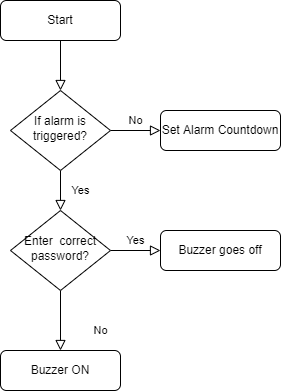

The diagram above was exported from draw.io. Its source (the exported page's mxGraphModel, read from the mxfile embedded in the PNG):
<mxGraphModel dx="868" dy="520" grid="1" gridSize="10" guides="1" tooltips="1" connect="1" arrows="1" fold="1" page="1" pageScale="1" pageWidth="827" pageHeight="1169" math="0" shadow="0">
  <root>
    <mxCell id="WIyWlLk6GJQsqaUBKTNV-0" />
    <mxCell id="WIyWlLk6GJQsqaUBKTNV-1" parent="WIyWlLk6GJQsqaUBKTNV-0" />
    <mxCell id="WIyWlLk6GJQsqaUBKTNV-2" value="" style="rounded=0;html=1;jettySize=auto;orthogonalLoop=1;fontSize=11;endArrow=block;endFill=0;endSize=8;strokeWidth=1;shadow=0;labelBackgroundColor=none;edgeStyle=orthogonalEdgeStyle;" parent="WIyWlLk6GJQsqaUBKTNV-1" source="WIyWlLk6GJQsqaUBKTNV-3" target="WIyWlLk6GJQsqaUBKTNV-6" edge="1">
      <mxGeometry relative="1" as="geometry" />
    </mxCell>
    <mxCell id="WIyWlLk6GJQsqaUBKTNV-3" value="Start" style="rounded=1;whiteSpace=wrap;html=1;fontSize=12;glass=0;strokeWidth=1;shadow=0;" parent="WIyWlLk6GJQsqaUBKTNV-1" vertex="1">
      <mxGeometry x="160" y="80" width="120" height="40" as="geometry" />
    </mxCell>
    <mxCell id="WIyWlLk6GJQsqaUBKTNV-4" value="Yes" style="rounded=0;html=1;jettySize=auto;orthogonalLoop=1;fontSize=11;endArrow=block;endFill=0;endSize=8;strokeWidth=1;shadow=0;labelBackgroundColor=none;edgeStyle=orthogonalEdgeStyle;" parent="WIyWlLk6GJQsqaUBKTNV-1" source="WIyWlLk6GJQsqaUBKTNV-6" target="WIyWlLk6GJQsqaUBKTNV-10" edge="1">
      <mxGeometry y="20" relative="1" as="geometry">
        <mxPoint as="offset" />
      </mxGeometry>
    </mxCell>
    <mxCell id="WIyWlLk6GJQsqaUBKTNV-5" value="No" style="edgeStyle=orthogonalEdgeStyle;rounded=0;html=1;jettySize=auto;orthogonalLoop=1;fontSize=11;endArrow=block;endFill=0;endSize=8;strokeWidth=1;shadow=0;labelBackgroundColor=none;" parent="WIyWlLk6GJQsqaUBKTNV-1" source="WIyWlLk6GJQsqaUBKTNV-6" target="WIyWlLk6GJQsqaUBKTNV-7" edge="1">
      <mxGeometry y="10" relative="1" as="geometry">
        <mxPoint as="offset" />
      </mxGeometry>
    </mxCell>
    <mxCell id="WIyWlLk6GJQsqaUBKTNV-6" value="If alarm is triggered?" style="rhombus;whiteSpace=wrap;html=1;shadow=0;fontFamily=Helvetica;fontSize=12;align=center;strokeWidth=1;spacing=6;spacingTop=-4;" parent="WIyWlLk6GJQsqaUBKTNV-1" vertex="1">
      <mxGeometry x="170" y="170" width="100" height="80" as="geometry" />
    </mxCell>
    <mxCell id="WIyWlLk6GJQsqaUBKTNV-7" value="Set Alarm Countdown" style="rounded=1;whiteSpace=wrap;html=1;fontSize=12;glass=0;strokeWidth=1;shadow=0;" parent="WIyWlLk6GJQsqaUBKTNV-1" vertex="1">
      <mxGeometry x="320" y="190" width="120" height="40" as="geometry" />
    </mxCell>
    <mxCell id="WIyWlLk6GJQsqaUBKTNV-8" value="No" style="rounded=0;html=1;jettySize=auto;orthogonalLoop=1;fontSize=11;endArrow=block;endFill=0;endSize=8;strokeWidth=1;shadow=0;labelBackgroundColor=none;edgeStyle=orthogonalEdgeStyle;" parent="WIyWlLk6GJQsqaUBKTNV-1" source="WIyWlLk6GJQsqaUBKTNV-10" target="WIyWlLk6GJQsqaUBKTNV-11" edge="1">
      <mxGeometry x="0.3333" y="40" relative="1" as="geometry">
        <mxPoint as="offset" />
      </mxGeometry>
    </mxCell>
    <mxCell id="WIyWlLk6GJQsqaUBKTNV-9" value="Yes" style="edgeStyle=orthogonalEdgeStyle;rounded=0;html=1;jettySize=auto;orthogonalLoop=1;fontSize=11;endArrow=block;endFill=0;endSize=8;strokeWidth=1;shadow=0;labelBackgroundColor=none;" parent="WIyWlLk6GJQsqaUBKTNV-1" source="WIyWlLk6GJQsqaUBKTNV-10" target="WIyWlLk6GJQsqaUBKTNV-12" edge="1">
      <mxGeometry y="10" relative="1" as="geometry">
        <mxPoint as="offset" />
      </mxGeometry>
    </mxCell>
    <mxCell id="WIyWlLk6GJQsqaUBKTNV-10" value="Enter&amp;nbsp; correct password?" style="rhombus;whiteSpace=wrap;html=1;shadow=0;fontFamily=Helvetica;fontSize=12;align=center;strokeWidth=1;spacing=6;spacingTop=-4;" parent="WIyWlLk6GJQsqaUBKTNV-1" vertex="1">
      <mxGeometry x="170" y="290" width="100" height="80" as="geometry" />
    </mxCell>
    <mxCell id="WIyWlLk6GJQsqaUBKTNV-11" value="Buzzer ON" style="rounded=1;whiteSpace=wrap;html=1;fontSize=12;glass=0;strokeWidth=1;shadow=0;" parent="WIyWlLk6GJQsqaUBKTNV-1" vertex="1">
      <mxGeometry x="160" y="430" width="120" height="40" as="geometry" />
    </mxCell>
    <mxCell id="WIyWlLk6GJQsqaUBKTNV-12" value="Buzzer goes off" style="rounded=1;whiteSpace=wrap;html=1;fontSize=12;glass=0;strokeWidth=1;shadow=0;" parent="WIyWlLk6GJQsqaUBKTNV-1" vertex="1">
      <mxGeometry x="320" y="310" width="120" height="40" as="geometry" />
    </mxCell>
  </root>
</mxGraphModel>